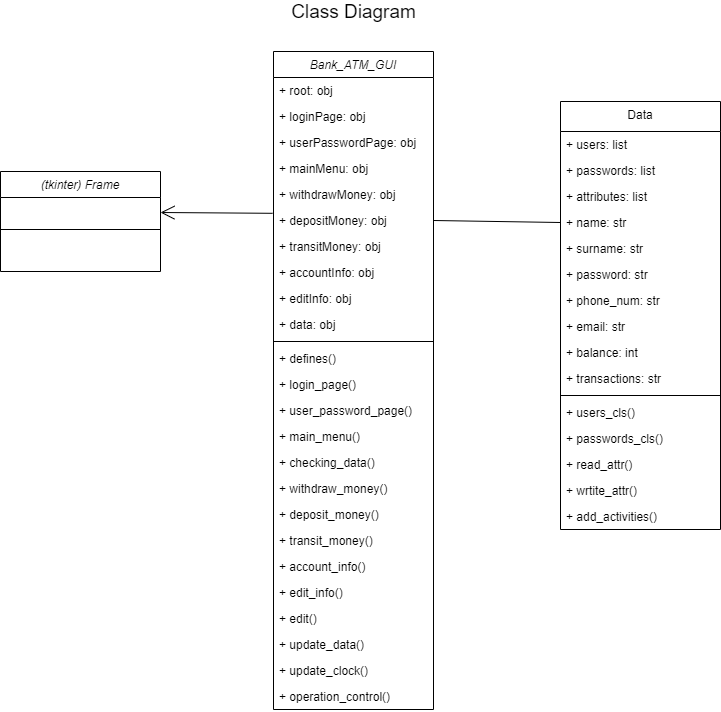

The diagram above was exported from draw.io. Its source (the exported page's mxGraphModel, read from the mxfile embedded in the PNG):
<mxGraphModel dx="1024" dy="592" grid="1" gridSize="10" guides="1" tooltips="1" connect="1" arrows="1" fold="1" page="1" pageScale="1" pageWidth="827" pageHeight="1169" math="0" shadow="0">
  <root>
    <mxCell id="WIyWlLk6GJQsqaUBKTNV-0" />
    <mxCell id="WIyWlLk6GJQsqaUBKTNV-1" parent="WIyWlLk6GJQsqaUBKTNV-0" />
    <mxCell id="zkfFHV4jXpPFQw0GAbJ--6" value="Data" style="swimlane;fontStyle=0;align=center;verticalAlign=top;childLayout=stackLayout;horizontal=1;startSize=30;horizontalStack=0;resizeParent=1;resizeLast=0;collapsible=1;marginBottom=0;rounded=0;shadow=0;strokeWidth=1;" parent="WIyWlLk6GJQsqaUBKTNV-1" vertex="1">
      <mxGeometry x="600" y="270" width="160" height="428" as="geometry">
        <mxRectangle x="130" y="380" width="160" height="26" as="alternateBounds" />
      </mxGeometry>
    </mxCell>
    <mxCell id="OuRDioYJamzF_e-T8Xg5-11" value="+ users: list&#10;" style="text;align=left;verticalAlign=top;spacingLeft=4;spacingRight=4;overflow=hidden;rotatable=0;points=[[0,0.5],[1,0.5]];portConstraint=eastwest;rounded=0;shadow=0;html=0;" parent="zkfFHV4jXpPFQw0GAbJ--6" vertex="1">
      <mxGeometry y="30" width="160" height="26" as="geometry" />
    </mxCell>
    <mxCell id="qRUnkvBdNTtrUneny3UR-5" value="+ passwords: list&#10;" style="text;align=left;verticalAlign=top;spacingLeft=4;spacingRight=4;overflow=hidden;rotatable=0;points=[[0,0.5],[1,0.5]];portConstraint=eastwest;rounded=0;shadow=0;html=0;" vertex="1" parent="zkfFHV4jXpPFQw0GAbJ--6">
      <mxGeometry y="56" width="160" height="26" as="geometry" />
    </mxCell>
    <mxCell id="qRUnkvBdNTtrUneny3UR-7" value="+ attributes: list&#10;" style="text;align=left;verticalAlign=top;spacingLeft=4;spacingRight=4;overflow=hidden;rotatable=0;points=[[0,0.5],[1,0.5]];portConstraint=eastwest;rounded=0;shadow=0;html=0;" vertex="1" parent="zkfFHV4jXpPFQw0GAbJ--6">
      <mxGeometry y="82" width="160" height="26" as="geometry" />
    </mxCell>
    <mxCell id="qRUnkvBdNTtrUneny3UR-1" value="+ name: str&#10;" style="text;align=left;verticalAlign=top;spacingLeft=4;spacingRight=4;overflow=hidden;rotatable=0;points=[[0,0.5],[1,0.5]];portConstraint=eastwest;rounded=0;shadow=0;html=0;" vertex="1" parent="zkfFHV4jXpPFQw0GAbJ--6">
      <mxGeometry y="108" width="160" height="26" as="geometry" />
    </mxCell>
    <mxCell id="qRUnkvBdNTtrUneny3UR-11" value="+ surname: str&#10;" style="text;align=left;verticalAlign=top;spacingLeft=4;spacingRight=4;overflow=hidden;rotatable=0;points=[[0,0.5],[1,0.5]];portConstraint=eastwest;rounded=0;shadow=0;html=0;" vertex="1" parent="zkfFHV4jXpPFQw0GAbJ--6">
      <mxGeometry y="134" width="160" height="26" as="geometry" />
    </mxCell>
    <mxCell id="qRUnkvBdNTtrUneny3UR-9" value="+ password: str&#10;" style="text;align=left;verticalAlign=top;spacingLeft=4;spacingRight=4;overflow=hidden;rotatable=0;points=[[0,0.5],[1,0.5]];portConstraint=eastwest;rounded=0;shadow=0;html=0;" vertex="1" parent="zkfFHV4jXpPFQw0GAbJ--6">
      <mxGeometry y="160" width="160" height="26" as="geometry" />
    </mxCell>
    <mxCell id="qRUnkvBdNTtrUneny3UR-10" value="+ phone_num: str&#10;" style="text;align=left;verticalAlign=top;spacingLeft=4;spacingRight=4;overflow=hidden;rotatable=0;points=[[0,0.5],[1,0.5]];portConstraint=eastwest;rounded=0;shadow=0;html=0;" vertex="1" parent="zkfFHV4jXpPFQw0GAbJ--6">
      <mxGeometry y="186" width="160" height="26" as="geometry" />
    </mxCell>
    <mxCell id="qRUnkvBdNTtrUneny3UR-8" value="+ email: str&#10;" style="text;align=left;verticalAlign=top;spacingLeft=4;spacingRight=4;overflow=hidden;rotatable=0;points=[[0,0.5],[1,0.5]];portConstraint=eastwest;rounded=0;shadow=0;html=0;" vertex="1" parent="zkfFHV4jXpPFQw0GAbJ--6">
      <mxGeometry y="212" width="160" height="26" as="geometry" />
    </mxCell>
    <mxCell id="qRUnkvBdNTtrUneny3UR-6" value="+ balance: int&#10;" style="text;align=left;verticalAlign=top;spacingLeft=4;spacingRight=4;overflow=hidden;rotatable=0;points=[[0,0.5],[1,0.5]];portConstraint=eastwest;rounded=0;shadow=0;html=0;" vertex="1" parent="zkfFHV4jXpPFQw0GAbJ--6">
      <mxGeometry y="238" width="160" height="26" as="geometry" />
    </mxCell>
    <mxCell id="qRUnkvBdNTtrUneny3UR-12" value="+ transactions: str&#10;" style="text;align=left;verticalAlign=top;spacingLeft=4;spacingRight=4;overflow=hidden;rotatable=0;points=[[0,0.5],[1,0.5]];portConstraint=eastwest;rounded=0;shadow=0;html=0;" vertex="1" parent="zkfFHV4jXpPFQw0GAbJ--6">
      <mxGeometry y="264" width="160" height="26" as="geometry" />
    </mxCell>
    <mxCell id="zkfFHV4jXpPFQw0GAbJ--9" value="" style="line;html=1;strokeWidth=1;align=left;verticalAlign=middle;spacingTop=-1;spacingLeft=3;spacingRight=3;rotatable=0;labelPosition=right;points=[];portConstraint=eastwest;" parent="zkfFHV4jXpPFQw0GAbJ--6" vertex="1">
      <mxGeometry y="290" width="160" height="8" as="geometry" />
    </mxCell>
    <mxCell id="zkfFHV4jXpPFQw0GAbJ--10" value="+ users_cls()" style="text;align=left;verticalAlign=top;spacingLeft=4;spacingRight=4;overflow=hidden;rotatable=0;points=[[0,0.5],[1,0.5]];portConstraint=eastwest;fontStyle=0" parent="zkfFHV4jXpPFQw0GAbJ--6" vertex="1">
      <mxGeometry y="298" width="160" height="26" as="geometry" />
    </mxCell>
    <mxCell id="OuRDioYJamzF_e-T8Xg5-0" value="+ passwords_cls()" style="text;align=left;verticalAlign=top;spacingLeft=4;spacingRight=4;overflow=hidden;rotatable=0;points=[[0,0.5],[1,0.5]];portConstraint=eastwest;fontStyle=0" parent="zkfFHV4jXpPFQw0GAbJ--6" vertex="1">
      <mxGeometry y="324" width="160" height="26" as="geometry" />
    </mxCell>
    <mxCell id="qRUnkvBdNTtrUneny3UR-2" value="+ read_attr()" style="text;align=left;verticalAlign=top;spacingLeft=4;spacingRight=4;overflow=hidden;rotatable=0;points=[[0,0.5],[1,0.5]];portConstraint=eastwest;fontStyle=0" vertex="1" parent="zkfFHV4jXpPFQw0GAbJ--6">
      <mxGeometry y="350" width="160" height="26" as="geometry" />
    </mxCell>
    <mxCell id="qRUnkvBdNTtrUneny3UR-3" value="+ wrtite_attr()" style="text;align=left;verticalAlign=top;spacingLeft=4;spacingRight=4;overflow=hidden;rotatable=0;points=[[0,0.5],[1,0.5]];portConstraint=eastwest;fontStyle=0" vertex="1" parent="zkfFHV4jXpPFQw0GAbJ--6">
      <mxGeometry y="376" width="160" height="26" as="geometry" />
    </mxCell>
    <mxCell id="qRUnkvBdNTtrUneny3UR-4" value="+ add_activities()" style="text;align=left;verticalAlign=top;spacingLeft=4;spacingRight=4;overflow=hidden;rotatable=0;points=[[0,0.5],[1,0.5]];portConstraint=eastwest;fontStyle=0" vertex="1" parent="zkfFHV4jXpPFQw0GAbJ--6">
      <mxGeometry y="402" width="160" height="26" as="geometry" />
    </mxCell>
    <mxCell id="Ny5gby-aaLG1addxlYZ2-32" value="(tkinter) Frame" style="swimlane;fontStyle=2;align=center;verticalAlign=top;childLayout=stackLayout;horizontal=1;startSize=26;horizontalStack=0;resizeParent=1;resizeLast=0;collapsible=1;marginBottom=0;rounded=0;shadow=0;strokeWidth=1;" parent="WIyWlLk6GJQsqaUBKTNV-1" vertex="1">
      <mxGeometry x="40" y="340" width="160" height="100" as="geometry">
        <mxRectangle x="230" y="140" width="160" height="26" as="alternateBounds" />
      </mxGeometry>
    </mxCell>
    <mxCell id="Ny5gby-aaLG1addxlYZ2-38" value="" style="line;html=1;strokeWidth=1;align=left;verticalAlign=middle;spacingTop=-1;spacingLeft=3;spacingRight=3;rotatable=0;labelPosition=right;points=[];portConstraint=eastwest;" parent="Ny5gby-aaLG1addxlYZ2-32" vertex="1">
      <mxGeometry y="26" width="160" height="64" as="geometry" />
    </mxCell>
    <mxCell id="OuRDioYJamzF_e-T8Xg5-2" value="Bank_ATM_GUI" style="swimlane;fontStyle=2;align=center;verticalAlign=top;childLayout=stackLayout;horizontal=1;startSize=26;horizontalStack=0;resizeParent=1;resizeLast=0;collapsible=1;marginBottom=0;rounded=0;shadow=0;strokeWidth=1;" parent="WIyWlLk6GJQsqaUBKTNV-1" vertex="1">
      <mxGeometry x="313" y="220" width="160" height="658" as="geometry">
        <mxRectangle x="230" y="140" width="160" height="26" as="alternateBounds" />
      </mxGeometry>
    </mxCell>
    <mxCell id="qRUnkvBdNTtrUneny3UR-13" value="+ root: obj" style="text;align=left;verticalAlign=top;spacingLeft=4;spacingRight=4;overflow=hidden;rotatable=0;points=[[0,0.5],[1,0.5]];portConstraint=eastwest;rounded=0;shadow=0;html=0;" vertex="1" parent="OuRDioYJamzF_e-T8Xg5-2">
      <mxGeometry y="26" width="160" height="26" as="geometry" />
    </mxCell>
    <mxCell id="qRUnkvBdNTtrUneny3UR-14" value="+ loginPage: obj" style="text;align=left;verticalAlign=top;spacingLeft=4;spacingRight=4;overflow=hidden;rotatable=0;points=[[0,0.5],[1,0.5]];portConstraint=eastwest;rounded=0;shadow=0;html=0;" vertex="1" parent="OuRDioYJamzF_e-T8Xg5-2">
      <mxGeometry y="52" width="160" height="26" as="geometry" />
    </mxCell>
    <mxCell id="qRUnkvBdNTtrUneny3UR-16" value="+ userPasswordPage: obj" style="text;align=left;verticalAlign=top;spacingLeft=4;spacingRight=4;overflow=hidden;rotatable=0;points=[[0,0.5],[1,0.5]];portConstraint=eastwest;rounded=0;shadow=0;html=0;" vertex="1" parent="OuRDioYJamzF_e-T8Xg5-2">
      <mxGeometry y="78" width="160" height="26" as="geometry" />
    </mxCell>
    <mxCell id="qRUnkvBdNTtrUneny3UR-23" value="+ mainMenu: obj" style="text;align=left;verticalAlign=top;spacingLeft=4;spacingRight=4;overflow=hidden;rotatable=0;points=[[0,0.5],[1,0.5]];portConstraint=eastwest;rounded=0;shadow=0;html=0;" vertex="1" parent="OuRDioYJamzF_e-T8Xg5-2">
      <mxGeometry y="104" width="160" height="26" as="geometry" />
    </mxCell>
    <mxCell id="qRUnkvBdNTtrUneny3UR-24" value="+ withdrawMoney: obj" style="text;align=left;verticalAlign=top;spacingLeft=4;spacingRight=4;overflow=hidden;rotatable=0;points=[[0,0.5],[1,0.5]];portConstraint=eastwest;rounded=0;shadow=0;html=0;" vertex="1" parent="OuRDioYJamzF_e-T8Xg5-2">
      <mxGeometry y="130" width="160" height="26" as="geometry" />
    </mxCell>
    <mxCell id="qRUnkvBdNTtrUneny3UR-15" value="+ depositMoney: obj" style="text;align=left;verticalAlign=top;spacingLeft=4;spacingRight=4;overflow=hidden;rotatable=0;points=[[0,0.5],[1,0.5]];portConstraint=eastwest;rounded=0;shadow=0;html=0;" vertex="1" parent="OuRDioYJamzF_e-T8Xg5-2">
      <mxGeometry y="156" width="160" height="26" as="geometry" />
    </mxCell>
    <mxCell id="qRUnkvBdNTtrUneny3UR-26" value="+ transitMoney: obj" style="text;align=left;verticalAlign=top;spacingLeft=4;spacingRight=4;overflow=hidden;rotatable=0;points=[[0,0.5],[1,0.5]];portConstraint=eastwest;rounded=0;shadow=0;html=0;" vertex="1" parent="OuRDioYJamzF_e-T8Xg5-2">
      <mxGeometry y="182" width="160" height="26" as="geometry" />
    </mxCell>
    <mxCell id="qRUnkvBdNTtrUneny3UR-27" value="+ accountInfo: obj" style="text;align=left;verticalAlign=top;spacingLeft=4;spacingRight=4;overflow=hidden;rotatable=0;points=[[0,0.5],[1,0.5]];portConstraint=eastwest;rounded=0;shadow=0;html=0;" vertex="1" parent="OuRDioYJamzF_e-T8Xg5-2">
      <mxGeometry y="208" width="160" height="26" as="geometry" />
    </mxCell>
    <mxCell id="qRUnkvBdNTtrUneny3UR-25" value="+ editInfo: obj" style="text;align=left;verticalAlign=top;spacingLeft=4;spacingRight=4;overflow=hidden;rotatable=0;points=[[0,0.5],[1,0.5]];portConstraint=eastwest;rounded=0;shadow=0;html=0;" vertex="1" parent="OuRDioYJamzF_e-T8Xg5-2">
      <mxGeometry y="234" width="160" height="26" as="geometry" />
    </mxCell>
    <mxCell id="qRUnkvBdNTtrUneny3UR-28" value="+ data: obj" style="text;align=left;verticalAlign=top;spacingLeft=4;spacingRight=4;overflow=hidden;rotatable=0;points=[[0,0.5],[1,0.5]];portConstraint=eastwest;rounded=0;shadow=0;html=0;" vertex="1" parent="OuRDioYJamzF_e-T8Xg5-2">
      <mxGeometry y="260" width="160" height="26" as="geometry" />
    </mxCell>
    <mxCell id="OuRDioYJamzF_e-T8Xg5-10" value="" style="line;html=1;strokeWidth=1;align=left;verticalAlign=middle;spacingTop=-1;spacingLeft=3;spacingRight=3;rotatable=0;labelPosition=right;points=[];portConstraint=eastwest;" parent="OuRDioYJamzF_e-T8Xg5-2" vertex="1">
      <mxGeometry y="286" width="160" height="8" as="geometry" />
    </mxCell>
    <mxCell id="qRUnkvBdNTtrUneny3UR-17" value="+ defines()" style="text;align=left;verticalAlign=top;spacingLeft=4;spacingRight=4;overflow=hidden;rotatable=0;points=[[0,0.5],[1,0.5]];portConstraint=eastwest;rounded=0;shadow=0;html=0;" vertex="1" parent="OuRDioYJamzF_e-T8Xg5-2">
      <mxGeometry y="294" width="160" height="26" as="geometry" />
    </mxCell>
    <mxCell id="qRUnkvBdNTtrUneny3UR-0" value="+ login_page()" style="text;align=left;verticalAlign=top;spacingLeft=4;spacingRight=4;overflow=hidden;rotatable=0;points=[[0,0.5],[1,0.5]];portConstraint=eastwest;rounded=0;shadow=0;html=0;" vertex="1" parent="OuRDioYJamzF_e-T8Xg5-2">
      <mxGeometry y="320" width="160" height="26" as="geometry" />
    </mxCell>
    <mxCell id="Ny5gby-aaLG1addxlYZ2-6" value="+ user_password_page()" style="text;align=left;verticalAlign=top;spacingLeft=4;spacingRight=4;overflow=hidden;rotatable=0;points=[[0,0.5],[1,0.5]];portConstraint=eastwest;" parent="OuRDioYJamzF_e-T8Xg5-2" vertex="1">
      <mxGeometry y="346" width="160" height="26" as="geometry" />
    </mxCell>
    <mxCell id="qRUnkvBdNTtrUneny3UR-18" value="+ main_menu()" style="text;align=left;verticalAlign=top;spacingLeft=4;spacingRight=4;overflow=hidden;rotatable=0;points=[[0,0.5],[1,0.5]];portConstraint=eastwest;" vertex="1" parent="OuRDioYJamzF_e-T8Xg5-2">
      <mxGeometry y="372" width="160" height="26" as="geometry" />
    </mxCell>
    <mxCell id="LZksNbVwXrPE6E22vQbL-3" value="+ checking_data()" style="text;align=left;verticalAlign=top;spacingLeft=4;spacingRight=4;overflow=hidden;rotatable=0;points=[[0,0.5],[1,0.5]];portConstraint=eastwest;rounded=0;shadow=0;html=0;" parent="OuRDioYJamzF_e-T8Xg5-2" vertex="1">
      <mxGeometry y="398" width="160" height="26" as="geometry" />
    </mxCell>
    <mxCell id="LZksNbVwXrPE6E22vQbL-4" value="+ withdraw_money()" style="text;align=left;verticalAlign=top;spacingLeft=4;spacingRight=4;overflow=hidden;rotatable=0;points=[[0,0.5],[1,0.5]];portConstraint=eastwest;" parent="OuRDioYJamzF_e-T8Xg5-2" vertex="1">
      <mxGeometry y="424" width="160" height="26" as="geometry" />
    </mxCell>
    <mxCell id="qRUnkvBdNTtrUneny3UR-19" value="+ deposit_money()" style="text;align=left;verticalAlign=top;spacingLeft=4;spacingRight=4;overflow=hidden;rotatable=0;points=[[0,0.5],[1,0.5]];portConstraint=eastwest;" vertex="1" parent="OuRDioYJamzF_e-T8Xg5-2">
      <mxGeometry y="450" width="160" height="26" as="geometry" />
    </mxCell>
    <mxCell id="qRUnkvBdNTtrUneny3UR-20" value="+ transit_money()" style="text;align=left;verticalAlign=top;spacingLeft=4;spacingRight=4;overflow=hidden;rotatable=0;points=[[0,0.5],[1,0.5]];portConstraint=eastwest;" vertex="1" parent="OuRDioYJamzF_e-T8Xg5-2">
      <mxGeometry y="476" width="160" height="26" as="geometry" />
    </mxCell>
    <mxCell id="qRUnkvBdNTtrUneny3UR-21" value="+ account_info()" style="text;align=left;verticalAlign=top;spacingLeft=4;spacingRight=4;overflow=hidden;rotatable=0;points=[[0,0.5],[1,0.5]];portConstraint=eastwest;" vertex="1" parent="OuRDioYJamzF_e-T8Xg5-2">
      <mxGeometry y="502" width="160" height="26" as="geometry" />
    </mxCell>
    <mxCell id="LZksNbVwXrPE6E22vQbL-5" value="+ edit_info()" style="text;align=left;verticalAlign=top;spacingLeft=4;spacingRight=4;overflow=hidden;rotatable=0;points=[[0,0.5],[1,0.5]];portConstraint=eastwest;rounded=0;shadow=0;html=0;" parent="OuRDioYJamzF_e-T8Xg5-2" vertex="1">
      <mxGeometry y="528" width="160" height="26" as="geometry" />
    </mxCell>
    <mxCell id="qRUnkvBdNTtrUneny3UR-22" value="+ edit()" style="text;align=left;verticalAlign=top;spacingLeft=4;spacingRight=4;overflow=hidden;rotatable=0;points=[[0,0.5],[1,0.5]];portConstraint=eastwest;rounded=0;shadow=0;html=0;" vertex="1" parent="OuRDioYJamzF_e-T8Xg5-2">
      <mxGeometry y="554" width="160" height="26" as="geometry" />
    </mxCell>
    <mxCell id="LZksNbVwXrPE6E22vQbL-6" value="+ update_data()" style="text;align=left;verticalAlign=top;spacingLeft=4;spacingRight=4;overflow=hidden;rotatable=0;points=[[0,0.5],[1,0.5]];portConstraint=eastwest;" parent="OuRDioYJamzF_e-T8Xg5-2" vertex="1">
      <mxGeometry y="580" width="160" height="26" as="geometry" />
    </mxCell>
    <mxCell id="LZksNbVwXrPE6E22vQbL-7" value="+ update_clock()" style="text;align=left;verticalAlign=top;spacingLeft=4;spacingRight=4;overflow=hidden;rotatable=0;points=[[0,0.5],[1,0.5]];portConstraint=eastwest;" parent="OuRDioYJamzF_e-T8Xg5-2" vertex="1">
      <mxGeometry y="606" width="160" height="26" as="geometry" />
    </mxCell>
    <mxCell id="LZksNbVwXrPE6E22vQbL-8" value="+ operation_control()" style="text;align=left;verticalAlign=top;spacingLeft=4;spacingRight=4;overflow=hidden;rotatable=0;points=[[0,0.5],[1,0.5]];portConstraint=eastwest;" parent="OuRDioYJamzF_e-T8Xg5-2" vertex="1">
      <mxGeometry y="632" width="160" height="26" as="geometry" />
    </mxCell>
    <mxCell id="LZksNbVwXrPE6E22vQbL-17" value="" style="endArrow=none;endFill=0;endSize=12;html=1;exitX=1;exitY=0.5;exitDx=0;exitDy=0;entryX=0;entryY=0.5;entryDx=0;entryDy=0;" parent="WIyWlLk6GJQsqaUBKTNV-1" source="qRUnkvBdNTtrUneny3UR-15" target="qRUnkvBdNTtrUneny3UR-1" edge="1">
      <mxGeometry width="160" relative="1" as="geometry">
        <mxPoint x="531.5999999999999" y="213.808" as="sourcePoint" />
        <mxPoint x="599.8399999999999" y="333.84000000000003" as="targetPoint" />
      </mxGeometry>
    </mxCell>
    <mxCell id="LZksNbVwXrPE6E22vQbL-19" value="" style="endArrow=open;endFill=1;endSize=12;html=1;exitX=-0.006;exitY=0.223;exitDx=0;exitDy=0;exitPerimeter=0;" parent="WIyWlLk6GJQsqaUBKTNV-1" source="qRUnkvBdNTtrUneny3UR-15" edge="1">
      <mxGeometry width="160" relative="1" as="geometry">
        <mxPoint x="370" y="224" as="sourcePoint" />
        <mxPoint x="200" y="381" as="targetPoint" />
      </mxGeometry>
    </mxCell>
    <mxCell id="LZksNbVwXrPE6E22vQbL-21" value="&lt;font style=&quot;font-size: 19px&quot;&gt;Class Diagram&lt;/font&gt;" style="text;html=1;resizable=0;autosize=1;align=center;verticalAlign=middle;points=[];fillColor=none;strokeColor=none;rounded=0;" parent="WIyWlLk6GJQsqaUBKTNV-1" vertex="1">
      <mxGeometry x="323" y="170" width="140" height="20" as="geometry" />
    </mxCell>
  </root>
</mxGraphModel>